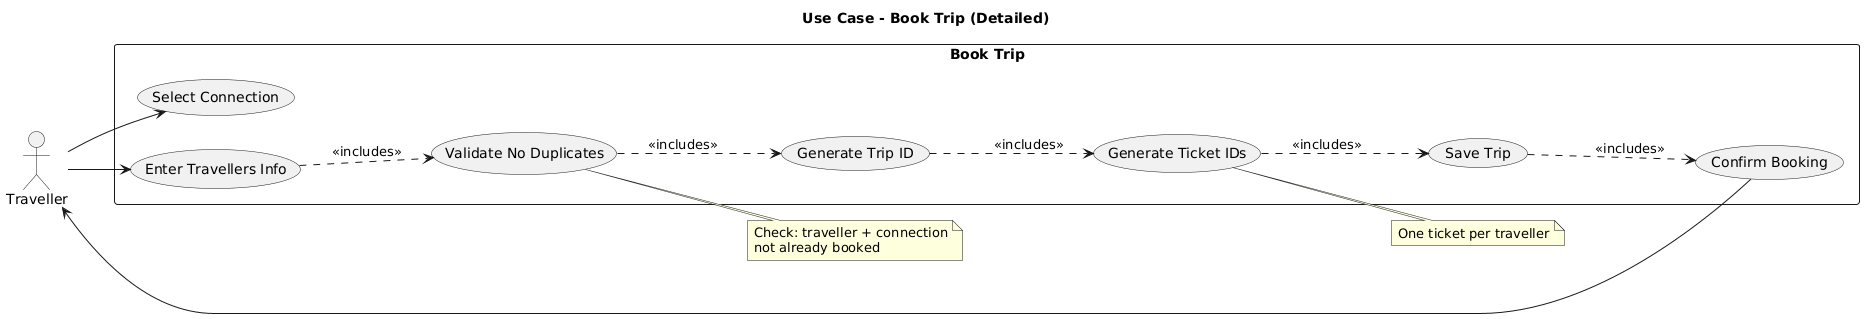

The diagram above was rendered by PlantUML. Its source (embedded in the PNG):
@startuml
title Use Case - Book Trip (Detailed)

left to right direction

actor Traveller

rectangle "Book Trip" {
  usecase (Select Connection) as UC1
  usecase (Enter Travellers Info) as UC2
  usecase (Validate No Duplicates) as UC3
  usecase (Generate Trip ID) as UC4
  usecase (Generate Ticket IDs) as UC5
  usecase (Save Trip) as UC6
  usecase (Confirm Booking) as UC7
}

Traveller --> UC1
Traveller --> UC2
UC2 ..> UC3 : <<includes>>
UC3 ..> UC4 : <<includes>>
UC4 ..> UC5 : <<includes>>
UC5 ..> UC6 : <<includes>>
UC6 ..> UC7 : <<includes>>
UC7 --> Traveller

note right of UC3
  Check: traveller + connection
  not already booked
end note

note right of UC5
  One ticket per traveller
end note
@enduml